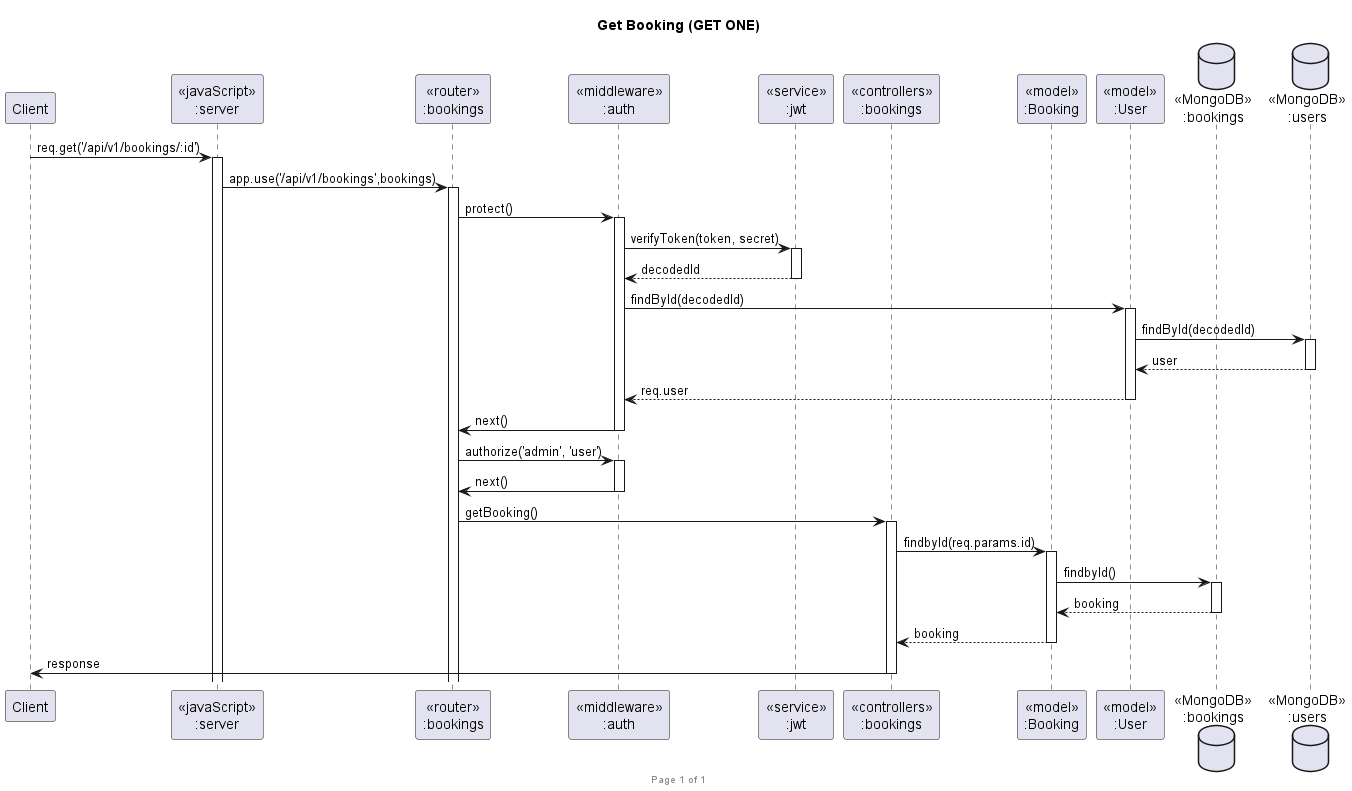

The diagram above was rendered by PlantUML. Its source (embedded in the PNG):
@startuml Get Booking (GET ONE)

footer Page %page% of %lastpage%
title "Get Booking (GET ONE)"

participant "Client" as client
participant "<<javaScript>>\n:server" as server
participant "<<router>>\n:bookings" as routerBookings
participant "<<middleware>>\n:auth" as authMiddleware
participant "<<service>>\n:jwt" as jwtService
participant "<<controllers>>\n:bookings" as controllersBookings
participant "<<model>>\n:Booking" as modelBooking
participant "<<model>>\n:User" as modelUser
database "<<MongoDB>>\n:bookings" as BookingsDatabase
database "<<MongoDB>>\n:users" as UsersDatabase

client->server ++:req.get('/api/v1/bookings/:id')
server->routerBookings ++:app.use('/api/v1/bookings',bookings)

routerBookings -> authMiddleware ++:protect()
authMiddleware -> jwtService ++:verifyToken(token, secret)
authMiddleware <-- jwtService --: decodedId

authMiddleware -> modelUser ++: findById(decodedId)
modelUser -> UsersDatabase ++: findById(decodedId)
modelUser <-- UsersDatabase --: user
authMiddleware <-- modelUser --: req.user
authMiddleware -> routerBookings --: next()
routerBookings -> authMiddleware ++: authorize('admin', 'user')
authMiddleware -> routerBookings --: next()

routerBookings -> controllersBookings ++:getBooking()
controllersBookings->modelBooking ++:findbyId(req.params.id)
modelBooking ->BookingsDatabase ++: findbyId()
BookingsDatabase --> modelBooking --: booking
controllersBookings <-- modelBooking --:booking
controllersBookings->client --:response

@enduml